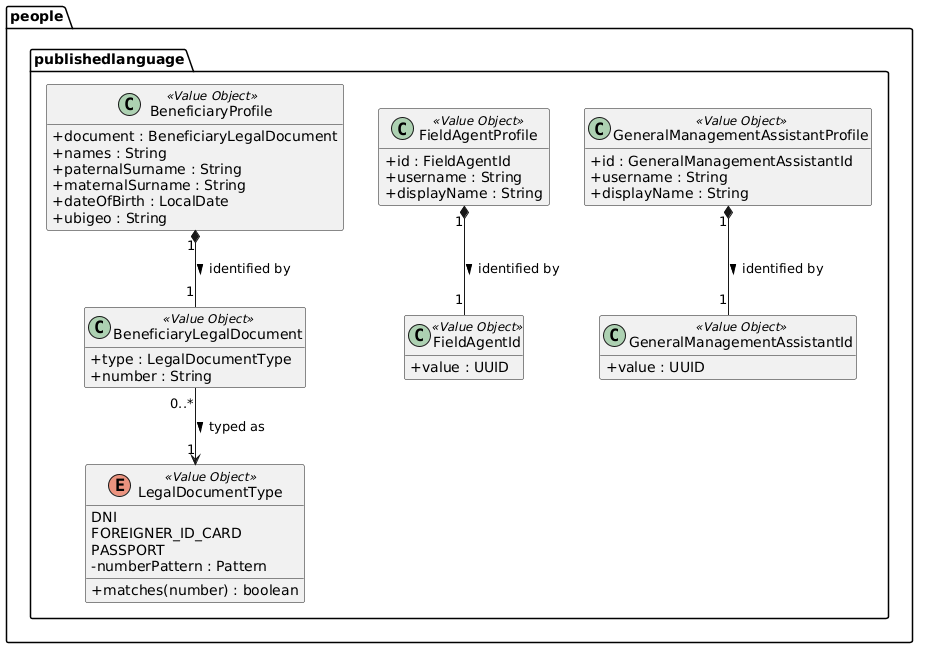

The diagram above was rendered by PlantUML. Its source (embedded in the PNG):
@startuml
skinparam classAttributeIconSize 0
hide empty members

package "people.publishedlanguage" {
    class BeneficiaryLegalDocument <<Value Object>> {
        + type : LegalDocumentType
        + number : String
    }

    enum LegalDocumentType <<Value Object>> {
        DNI
        FOREIGNER_ID_CARD
        PASSPORT
        - numberPattern : Pattern
        + matches(number) : boolean
    }

    class FieldAgentId <<Value Object>> {
        + value : UUID
    }

    class GeneralManagementAssistantId <<Value Object>> {
        + value : UUID
    }

    class BeneficiaryProfile <<Value Object>> {
        + document : BeneficiaryLegalDocument
        + names : String
        + paternalSurname : String
        + maternalSurname : String
        + dateOfBirth : LocalDate
        + ubigeo : String
    }

    class FieldAgentProfile <<Value Object>> {
        + id : FieldAgentId
        + username : String
        + displayName : String
    }

    class GeneralManagementAssistantProfile <<Value Object>> {
        + id : GeneralManagementAssistantId
        + username : String
        + displayName : String
    }
}

BeneficiaryLegalDocument "0..*" --> "1" LegalDocumentType : typed as >
BeneficiaryProfile "1" *-- "1" BeneficiaryLegalDocument : identified by >
FieldAgentProfile "1" *-- "1" FieldAgentId : identified by >
GeneralManagementAssistantProfile "1" *-- "1" GeneralManagementAssistantId : identified by >
@enduml